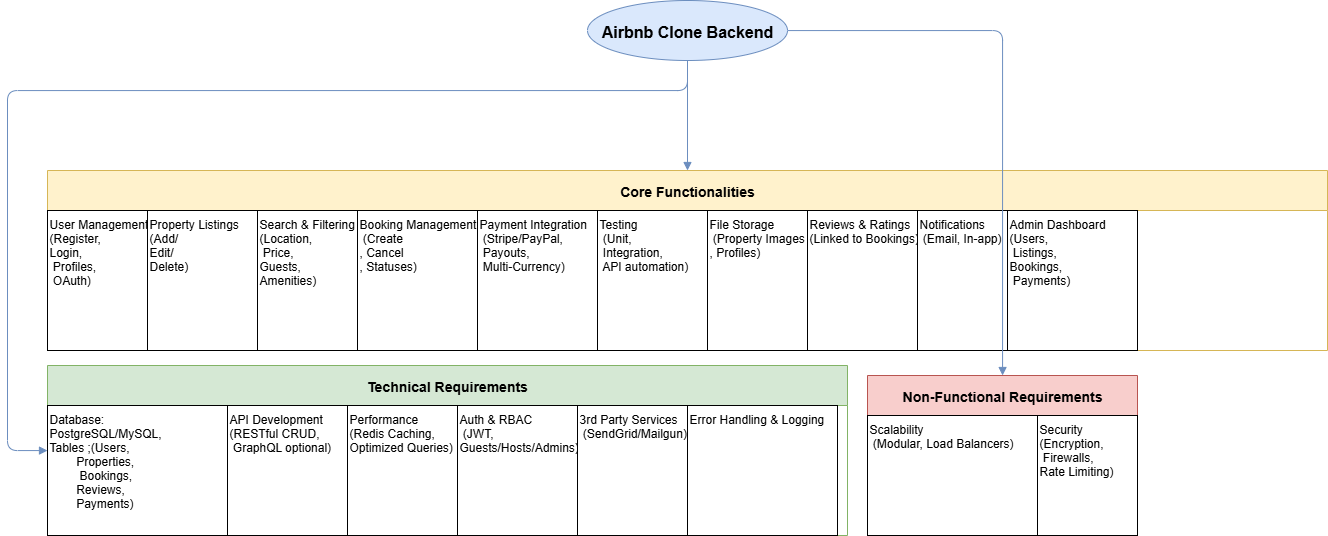

The diagram above was exported from draw.io. Its source (the exported page's mxGraphModel, read from the mxfile embedded in the PNG):
<mxGraphModel dx="1052" dy="1145" grid="1" gridSize="10" guides="1" tooltips="1" connect="1" arrows="1" fold="1" page="1" pageScale="1" pageWidth="850" pageHeight="1100" math="0" shadow="0">
  <root>
    <mxCell id="0" />
    <mxCell id="1" parent="0" />
    <mxCell id="pODGElOp8UkK852urRbS-2" value="Airbnb Clone Backend" style="shape=ellipse;fillColor=#dae8fc;strokeColor=#6c8ebf;fontSize=16;fontStyle=1;" parent="1" vertex="1">
      <mxGeometry x="1220" y="60" width="200" height="60" as="geometry" />
    </mxCell>
    <mxCell id="pODGElOp8UkK852urRbS-3" value="Core Functionalities" style="shape=swimlane;childLayout=stackLayout;horizontal=1;resizeParent=1;fillColor=#fff2cc;strokeColor=#d6b656;fontSize=14;fontStyle=1;" parent="1" vertex="1">
      <mxGeometry x="680" y="230" width="1280" height="180" as="geometry" />
    </mxCell>
    <mxCell id="pODGElOp8UkK852urRbS-4" value="User Management &#10;(Register, &#10;Login,&#10; Profiles,&#10; OAuth)" style="text;fillColor=default;strokeColor=default;" parent="pODGElOp8UkK852urRbS-3" vertex="1">
      <mxGeometry y="40" width="100" height="140" as="geometry" />
    </mxCell>
    <mxCell id="pODGElOp8UkK852urRbS-5" value="Property Listings &#10;(Add/&#10;Edit/&#10;Delete)" style="text;fillColor=default;strokeColor=default;" parent="pODGElOp8UkK852urRbS-3" vertex="1">
      <mxGeometry x="100" y="40" width="110" height="140" as="geometry" />
    </mxCell>
    <mxCell id="pODGElOp8UkK852urRbS-6" value="Search &amp; Filtering &#10;(Location,&#10; Price, &#10;Guests, &#10;Amenities)" style="text;fillColor=default;strokeColor=default;" parent="pODGElOp8UkK852urRbS-3" vertex="1">
      <mxGeometry x="210" y="40" width="100" height="140" as="geometry" />
    </mxCell>
    <mxCell id="pODGElOp8UkK852urRbS-7" value="Booking Management&#10; (Create&#10;, Cancel&#10;, Statuses)" style="text;fillColor=default;strokeColor=default;" parent="pODGElOp8UkK852urRbS-3" vertex="1">
      <mxGeometry x="310" y="40" width="120" height="140" as="geometry" />
    </mxCell>
    <mxCell id="pODGElOp8UkK852urRbS-8" value="Payment Integration&#10; (Stripe/PayPal,&#10; Payouts,&#10; Multi-Currency)" style="text;fillColor=default;strokeColor=default;" parent="pODGElOp8UkK852urRbS-3" vertex="1">
      <mxGeometry x="430" y="40" width="120" height="140" as="geometry" />
    </mxCell>
    <mxCell id="pODGElOp8UkK852urRbS-23" value="Testing&#10; (Unit,&#10; Integration,&#10; API automation)" style="text;fillColor=default;strokeColor=default;gradientColor=none;" parent="pODGElOp8UkK852urRbS-3" vertex="1">
      <mxGeometry x="550" y="40" width="110" height="140" as="geometry" />
    </mxCell>
    <mxCell id="pODGElOp8UkK852urRbS-16" value="File Storage&#10; (Property Images&#10;, Profiles)" style="text;fillColor=default;strokeColor=default;" parent="pODGElOp8UkK852urRbS-3" vertex="1">
      <mxGeometry x="660" y="40" width="100" height="140" as="geometry" />
    </mxCell>
    <mxCell id="pODGElOp8UkK852urRbS-9" value="Reviews &amp; Ratings &#10;(Linked to Bookings)" style="text;fillColor=default;strokeColor=default;" parent="pODGElOp8UkK852urRbS-3" vertex="1">
      <mxGeometry x="760" y="40" width="110" height="140" as="geometry" />
    </mxCell>
    <mxCell id="pODGElOp8UkK852urRbS-10" value="Notifications&#10; (Email, In-app)" style="text;fillColor=default;strokeColor=default;" parent="pODGElOp8UkK852urRbS-3" vertex="1">
      <mxGeometry x="870" y="40" width="90" height="140" as="geometry" />
    </mxCell>
    <mxCell id="pODGElOp8UkK852urRbS-11" value="Admin Dashboard &#10;(Users,&#10; Listings, &#10;Bookings,&#10; Payments)" style="text;fillColor=default;strokeColor=default;" parent="pODGElOp8UkK852urRbS-3" vertex="1">
      <mxGeometry x="960" y="40" width="130" height="140" as="geometry" />
    </mxCell>
    <mxCell id="pODGElOp8UkK852urRbS-24" style="endArrow=block;strokeColor=#6c8ebf;edgeStyle=orthogonalEdgeStyle;" parent="1" source="pODGElOp8UkK852urRbS-2" target="pODGElOp8UkK852urRbS-3" edge="1">
      <mxGeometry relative="1" as="geometry" />
    </mxCell>
    <mxCell id="pODGElOp8UkK852urRbS-25" style="edgeStyle=orthogonalEdgeStyle;endArrow=block;strokeColor=#6c8ebf;" parent="1" source="pODGElOp8UkK852urRbS-2" target="pODGElOp8UkK852urRbS-12" edge="1">
      <mxGeometry relative="1" as="geometry">
        <Array as="points">
          <mxPoint x="1320" y="150" />
          <mxPoint x="640" y="150" />
          <mxPoint x="640" y="510" />
        </Array>
      </mxGeometry>
    </mxCell>
    <mxCell id="pODGElOp8UkK852urRbS-26" style="edgeStyle=orthogonalEdgeStyle;endArrow=block;strokeColor=#6c8ebf;" parent="1" source="pODGElOp8UkK852urRbS-2" target="pODGElOp8UkK852urRbS-19" edge="1">
      <mxGeometry relative="1" as="geometry" />
    </mxCell>
    <mxCell id="pODGElOp8UkK852urRbS-19" value="Non-Functional Requirements" style="shape=swimlane;childLayout=stackLayout;horizontal=1;resizeParent=1;fillColor=#f8cecc;strokeColor=#b85450;fontSize=14;fontStyle=1;" parent="1" vertex="1">
      <mxGeometry x="1500" y="435" width="270" height="160" as="geometry" />
    </mxCell>
    <mxCell id="pODGElOp8UkK852urRbS-20" value="Scalability&#10; (Modular, Load Balancers)" style="text;fillColor=default;strokeColor=default;" parent="pODGElOp8UkK852urRbS-19" vertex="1">
      <mxGeometry y="40" width="170" height="120" as="geometry" />
    </mxCell>
    <mxCell id="pODGElOp8UkK852urRbS-21" value="Security &#10;(Encryption,&#10; Firewalls, &#10;Rate Limiting)" style="text;fillColor=default;strokeColor=default;" parent="pODGElOp8UkK852urRbS-19" vertex="1">
      <mxGeometry x="170" y="40" width="100" height="120" as="geometry" />
    </mxCell>
    <mxCell id="pODGElOp8UkK852urRbS-12" value="Technical Requirements" style="shape=swimlane;childLayout=stackLayout;horizontal=1;resizeParent=1;fillColor=#d5e8d4;strokeColor=#82b366;fontSize=14;fontStyle=1;" parent="1" vertex="1">
      <mxGeometry x="680" y="425" width="800" height="170" as="geometry" />
    </mxCell>
    <mxCell id="pODGElOp8UkK852urRbS-13" value="Database: &#10;PostgreSQL/MySQL, &#10;Tables ;(Users, &#10;        Properties,&#10;         Bookings, &#10;        Reviews, &#10;        Payments)" style="text;align=left;fillColor=default;strokeColor=default;" parent="pODGElOp8UkK852urRbS-12" vertex="1">
      <mxGeometry y="40" width="180" height="130" as="geometry" />
    </mxCell>
    <mxCell id="pODGElOp8UkK852urRbS-14" value="API Development &#10;(RESTful CRUD,&#10; GraphQL optional)" style="text;perimeterSpacing=2;strokeColor=default;fillColor=default;" parent="pODGElOp8UkK852urRbS-12" vertex="1">
      <mxGeometry x="180" y="40" width="120" height="130" as="geometry" />
    </mxCell>
    <mxCell id="pODGElOp8UkK852urRbS-22" value="Performance &#10;(Redis Caching, &#10;Optimized Queries)" style="text;fillColor=default;strokeColor=default;" parent="pODGElOp8UkK852urRbS-12" vertex="1">
      <mxGeometry x="300" y="40" width="110" height="130" as="geometry" />
    </mxCell>
    <mxCell id="pODGElOp8UkK852urRbS-15" value="Auth &amp; RBAC&#10; (JWT, &#10;Guests/Hosts/Admins)" style="text;fillColor=default;strokeColor=default;" parent="pODGElOp8UkK852urRbS-12" vertex="1">
      <mxGeometry x="410" y="40" width="120" height="130" as="geometry" />
    </mxCell>
    <mxCell id="pODGElOp8UkK852urRbS-17" value="3rd Party Services&#10; (SendGrid/Mailgun)" style="text;fillColor=default;strokeColor=default;" parent="pODGElOp8UkK852urRbS-12" vertex="1">
      <mxGeometry x="530" y="40" width="110" height="130" as="geometry" />
    </mxCell>
    <mxCell id="pODGElOp8UkK852urRbS-18" value="Error Handling &amp; Logging" style="text;fillColor=default;strokeColor=default;" parent="pODGElOp8UkK852urRbS-12" vertex="1">
      <mxGeometry x="640" y="40" width="150" height="130" as="geometry" />
    </mxCell>
  </root>
</mxGraphModel>